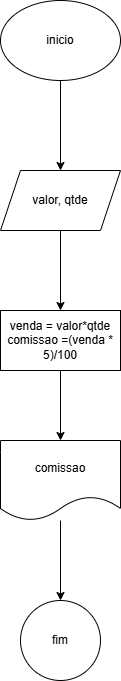

The diagram above was exported from draw.io. Its source (the exported page's mxGraphModel, read from the mxfile embedded in the PNG):
<mxGraphModel dx="880" dy="460" grid="1" gridSize="10" guides="1" tooltips="1" connect="1" arrows="1" fold="1" page="1" pageScale="1" pageWidth="827" pageHeight="1169" math="0" shadow="0">
  <root>
    <mxCell id="0" />
    <mxCell id="1" parent="0" />
    <mxCell id="SkWVZ1YHYKRfwdL7ypva-3" value="" style="edgeStyle=orthogonalEdgeStyle;rounded=0;orthogonalLoop=1;jettySize=auto;html=1;" edge="1" parent="1" source="SkWVZ1YHYKRfwdL7ypva-1" target="SkWVZ1YHYKRfwdL7ypva-2">
      <mxGeometry relative="1" as="geometry" />
    </mxCell>
    <mxCell id="SkWVZ1YHYKRfwdL7ypva-1" value="inicio" style="ellipse;whiteSpace=wrap;html=1;" vertex="1" parent="1">
      <mxGeometry x="354" y="30" width="120" height="80" as="geometry" />
    </mxCell>
    <mxCell id="SkWVZ1YHYKRfwdL7ypva-5" value="" style="edgeStyle=orthogonalEdgeStyle;rounded=0;orthogonalLoop=1;jettySize=auto;html=1;" edge="1" parent="1" source="SkWVZ1YHYKRfwdL7ypva-2" target="SkWVZ1YHYKRfwdL7ypva-4">
      <mxGeometry relative="1" as="geometry" />
    </mxCell>
    <mxCell id="SkWVZ1YHYKRfwdL7ypva-2" value="valor, qtde" style="shape=parallelogram;perimeter=parallelogramPerimeter;whiteSpace=wrap;html=1;fixedSize=1;" vertex="1" parent="1">
      <mxGeometry x="354" y="200" width="120" height="60" as="geometry" />
    </mxCell>
    <mxCell id="SkWVZ1YHYKRfwdL7ypva-7" value="" style="edgeStyle=orthogonalEdgeStyle;rounded=0;orthogonalLoop=1;jettySize=auto;html=1;" edge="1" parent="1" source="SkWVZ1YHYKRfwdL7ypva-4" target="SkWVZ1YHYKRfwdL7ypva-6">
      <mxGeometry relative="1" as="geometry" />
    </mxCell>
    <mxCell id="SkWVZ1YHYKRfwdL7ypva-4" value="venda = valor*qtde&lt;div&gt;comissao =(venda * 5)/100&lt;/div&gt;" style="whiteSpace=wrap;html=1;" vertex="1" parent="1">
      <mxGeometry x="354" y="340" width="120" height="60" as="geometry" />
    </mxCell>
    <mxCell id="SkWVZ1YHYKRfwdL7ypva-9" value="" style="edgeStyle=orthogonalEdgeStyle;rounded=0;orthogonalLoop=1;jettySize=auto;html=1;" edge="1" parent="1" source="SkWVZ1YHYKRfwdL7ypva-6" target="SkWVZ1YHYKRfwdL7ypva-8">
      <mxGeometry relative="1" as="geometry" />
    </mxCell>
    <mxCell id="SkWVZ1YHYKRfwdL7ypva-6" value="comissao" style="shape=document;whiteSpace=wrap;html=1;boundedLbl=1;" vertex="1" parent="1">
      <mxGeometry x="354" y="470" width="120" height="80" as="geometry" />
    </mxCell>
    <mxCell id="SkWVZ1YHYKRfwdL7ypva-8" value="fim" style="ellipse;whiteSpace=wrap;html=1;" vertex="1" parent="1">
      <mxGeometry x="374" y="630" width="80" height="80" as="geometry" />
    </mxCell>
  </root>
</mxGraphModel>